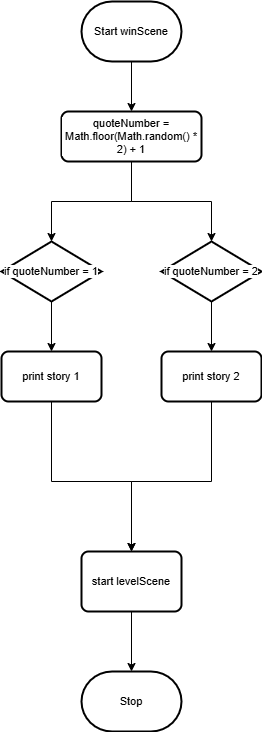

The diagram above was exported from draw.io. Its source (the exported page's mxGraphModel, read from the mxfile embedded in the PNG):
<mxGraphModel dx="537" dy="332" grid="1" gridSize="10" guides="1" tooltips="1" connect="1" arrows="1" fold="1" page="1" pageScale="1" pageWidth="850" pageHeight="1100" math="0" shadow="0">
  <root>
    <mxCell id="0" />
    <mxCell id="1" parent="0" />
    <mxCell id="-iSLN551Gtm5NVa5YOSW-3" style="edgeStyle=none;shape=connector;curved=0;rounded=0;html=1;exitX=0.5;exitY=1;exitDx=0;exitDy=0;exitPerimeter=0;strokeColor=default;align=center;verticalAlign=middle;fontFamily=Helvetica;fontSize=11;fontColor=default;labelBackgroundColor=default;endArrow=classic;" parent="1" source="-iSLN551Gtm5NVa5YOSW-1" edge="1">
      <mxGeometry relative="1" as="geometry">
        <mxPoint x="240" y="150" as="targetPoint" />
      </mxGeometry>
    </mxCell>
    <mxCell id="-iSLN551Gtm5NVa5YOSW-1" value="Start winScene" style="strokeWidth=2;html=1;shape=mxgraph.flowchart.terminator;whiteSpace=wrap;fontFamily=Helvetica;fontSize=11;fontColor=default;labelBackgroundColor=default;" parent="1" vertex="1">
      <mxGeometry x="190" y="40" width="100" height="60" as="geometry" />
    </mxCell>
    <mxCell id="-iSLN551Gtm5NVa5YOSW-6" style="edgeStyle=none;shape=connector;curved=0;rounded=0;html=1;exitX=0.5;exitY=1;exitDx=0;exitDy=0;strokeColor=default;align=center;verticalAlign=middle;fontFamily=Helvetica;fontSize=11;fontColor=default;labelBackgroundColor=default;endArrow=classic;" parent="1" source="-iSLN551Gtm5NVa5YOSW-4" edge="1">
      <mxGeometry relative="1" as="geometry">
        <mxPoint x="160" y="280" as="targetPoint" />
        <Array as="points">
          <mxPoint x="240" y="240" />
          <mxPoint x="160" y="240" />
        </Array>
      </mxGeometry>
    </mxCell>
    <mxCell id="-iSLN551Gtm5NVa5YOSW-4" value="quoteNumber = Math.floor(Math.random() * 2) + 1" style="rounded=1;whiteSpace=wrap;html=1;absoluteArcSize=1;arcSize=14;strokeWidth=2;fontFamily=Helvetica;fontSize=11;fontColor=default;labelBackgroundColor=default;" parent="1" vertex="1">
      <mxGeometry x="170" y="150" width="140" height="50" as="geometry" />
    </mxCell>
    <mxCell id="-iSLN551Gtm5NVa5YOSW-10" style="edgeStyle=none;shape=connector;curved=0;rounded=0;html=1;exitX=0.5;exitY=1;exitDx=0;exitDy=0;strokeColor=default;align=center;verticalAlign=middle;fontFamily=Helvetica;fontSize=11;fontColor=default;labelBackgroundColor=default;endArrow=classic;" parent="1" edge="1">
      <mxGeometry relative="1" as="geometry">
        <mxPoint x="320" y="280" as="targetPoint" />
        <mxPoint x="240" y="200" as="sourcePoint" />
        <Array as="points">
          <mxPoint x="240" y="240" />
          <mxPoint x="320" y="240" />
        </Array>
      </mxGeometry>
    </mxCell>
    <mxCell id="-iSLN551Gtm5NVa5YOSW-14" value="&lt;span style=&quot;color: rgb(0, 0, 0);&quot;&gt;if quoteNumber = 1&lt;/span&gt;" style="strokeWidth=2;html=1;shape=mxgraph.flowchart.decision;whiteSpace=wrap;fontFamily=Helvetica;fontSize=11;fontColor=default;labelBackgroundColor=default;" parent="1" vertex="1">
      <mxGeometry x="110" y="280" width="100" height="60" as="geometry" />
    </mxCell>
    <mxCell id="-iSLN551Gtm5NVa5YOSW-24" style="edgeStyle=none;shape=connector;curved=0;rounded=0;html=1;exitX=0.5;exitY=1;exitDx=0;exitDy=0;exitPerimeter=0;entryX=0.5;entryY=0;entryDx=0;entryDy=0;strokeColor=default;align=center;verticalAlign=middle;fontFamily=Helvetica;fontSize=11;fontColor=default;labelBackgroundColor=default;endArrow=classic;" parent="1" target="-iSLN551Gtm5NVa5YOSW-25" edge="1">
      <mxGeometry relative="1" as="geometry">
        <mxPoint x="160" y="340" as="sourcePoint" />
      </mxGeometry>
    </mxCell>
    <mxCell id="-iSLN551Gtm5NVa5YOSW-39" style="edgeStyle=none;shape=connector;curved=0;rounded=0;html=1;exitX=0.5;exitY=1;exitDx=0;exitDy=0;strokeColor=default;align=center;verticalAlign=middle;fontFamily=Helvetica;fontSize=11;fontColor=default;labelBackgroundColor=default;endArrow=classic;" parent="1" source="-iSLN551Gtm5NVa5YOSW-25" edge="1">
      <mxGeometry relative="1" as="geometry">
        <mxPoint x="240" y="590" as="targetPoint" />
        <Array as="points">
          <mxPoint x="160" y="520" />
          <mxPoint x="240" y="520" />
        </Array>
      </mxGeometry>
    </mxCell>
    <mxCell id="-iSLN551Gtm5NVa5YOSW-25" value="print story 1" style="rounded=1;whiteSpace=wrap;html=1;absoluteArcSize=1;arcSize=14;strokeWidth=2;fontFamily=Helvetica;fontSize=11;fontColor=default;labelBackgroundColor=default;" parent="1" vertex="1">
      <mxGeometry x="110" y="390" width="100" height="50" as="geometry" />
    </mxCell>
    <mxCell id="-iSLN551Gtm5NVa5YOSW-26" style="edgeStyle=none;shape=connector;curved=0;rounded=0;html=1;exitX=0.5;exitY=1;exitDx=0;exitDy=0;exitPerimeter=0;entryX=0.5;entryY=0;entryDx=0;entryDy=0;strokeColor=default;align=center;verticalAlign=middle;fontFamily=Helvetica;fontSize=11;fontColor=default;labelBackgroundColor=default;endArrow=classic;" parent="1" target="-iSLN551Gtm5NVa5YOSW-27" edge="1">
      <mxGeometry relative="1" as="geometry">
        <mxPoint x="320" y="340" as="sourcePoint" />
      </mxGeometry>
    </mxCell>
    <mxCell id="-iSLN551Gtm5NVa5YOSW-40" style="edgeStyle=none;shape=connector;curved=0;rounded=0;html=1;exitX=0.5;exitY=1;exitDx=0;exitDy=0;strokeColor=default;align=center;verticalAlign=middle;fontFamily=Helvetica;fontSize=11;fontColor=default;labelBackgroundColor=default;endArrow=classic;" parent="1" source="-iSLN551Gtm5NVa5YOSW-27" edge="1">
      <mxGeometry relative="1" as="geometry">
        <mxPoint x="240" y="590" as="targetPoint" />
        <Array as="points">
          <mxPoint x="320" y="520" />
          <mxPoint x="240" y="520" />
        </Array>
      </mxGeometry>
    </mxCell>
    <mxCell id="-iSLN551Gtm5NVa5YOSW-27" value="print story 2" style="rounded=1;whiteSpace=wrap;html=1;absoluteArcSize=1;arcSize=14;strokeWidth=2;fontFamily=Helvetica;fontSize=11;fontColor=default;labelBackgroundColor=default;" parent="1" vertex="1">
      <mxGeometry x="270" y="390" width="100" height="50" as="geometry" />
    </mxCell>
    <mxCell id="-iSLN551Gtm5NVa5YOSW-16" value="&lt;span style=&quot;color: rgb(0, 0, 0);&quot;&gt;if quoteNumber = 2&lt;/span&gt;" style="strokeWidth=2;html=1;shape=mxgraph.flowchart.decision;whiteSpace=wrap;fontFamily=Helvetica;fontSize=11;fontColor=default;labelBackgroundColor=default;" parent="1" vertex="1">
      <mxGeometry x="270" y="280" width="100" height="60" as="geometry" />
    </mxCell>
    <mxCell id="-iSLN551Gtm5NVa5YOSW-54" style="edgeStyle=none;shape=connector;curved=0;rounded=0;html=1;exitX=0.5;exitY=1;exitDx=0;exitDy=0;strokeColor=default;align=center;verticalAlign=middle;fontFamily=Helvetica;fontSize=11;fontColor=default;labelBackgroundColor=default;endArrow=classic;" parent="1" source="-iSLN551Gtm5NVa5YOSW-50" target="-iSLN551Gtm5NVa5YOSW-53" edge="1">
      <mxGeometry relative="1" as="geometry" />
    </mxCell>
    <mxCell id="-iSLN551Gtm5NVa5YOSW-50" value="start levelScene" style="rounded=1;whiteSpace=wrap;html=1;absoluteArcSize=1;arcSize=14;strokeWidth=2;fontFamily=Helvetica;fontSize=11;fontColor=default;labelBackgroundColor=default;" parent="1" vertex="1">
      <mxGeometry x="190" y="590" width="100" height="60" as="geometry" />
    </mxCell>
    <mxCell id="-iSLN551Gtm5NVa5YOSW-53" value="Stop" style="strokeWidth=2;html=1;shape=mxgraph.flowchart.terminator;whiteSpace=wrap;fontFamily=Helvetica;fontSize=11;fontColor=default;labelBackgroundColor=default;" parent="1" vertex="1">
      <mxGeometry x="190" y="710" width="100" height="60" as="geometry" />
    </mxCell>
  </root>
</mxGraphModel>